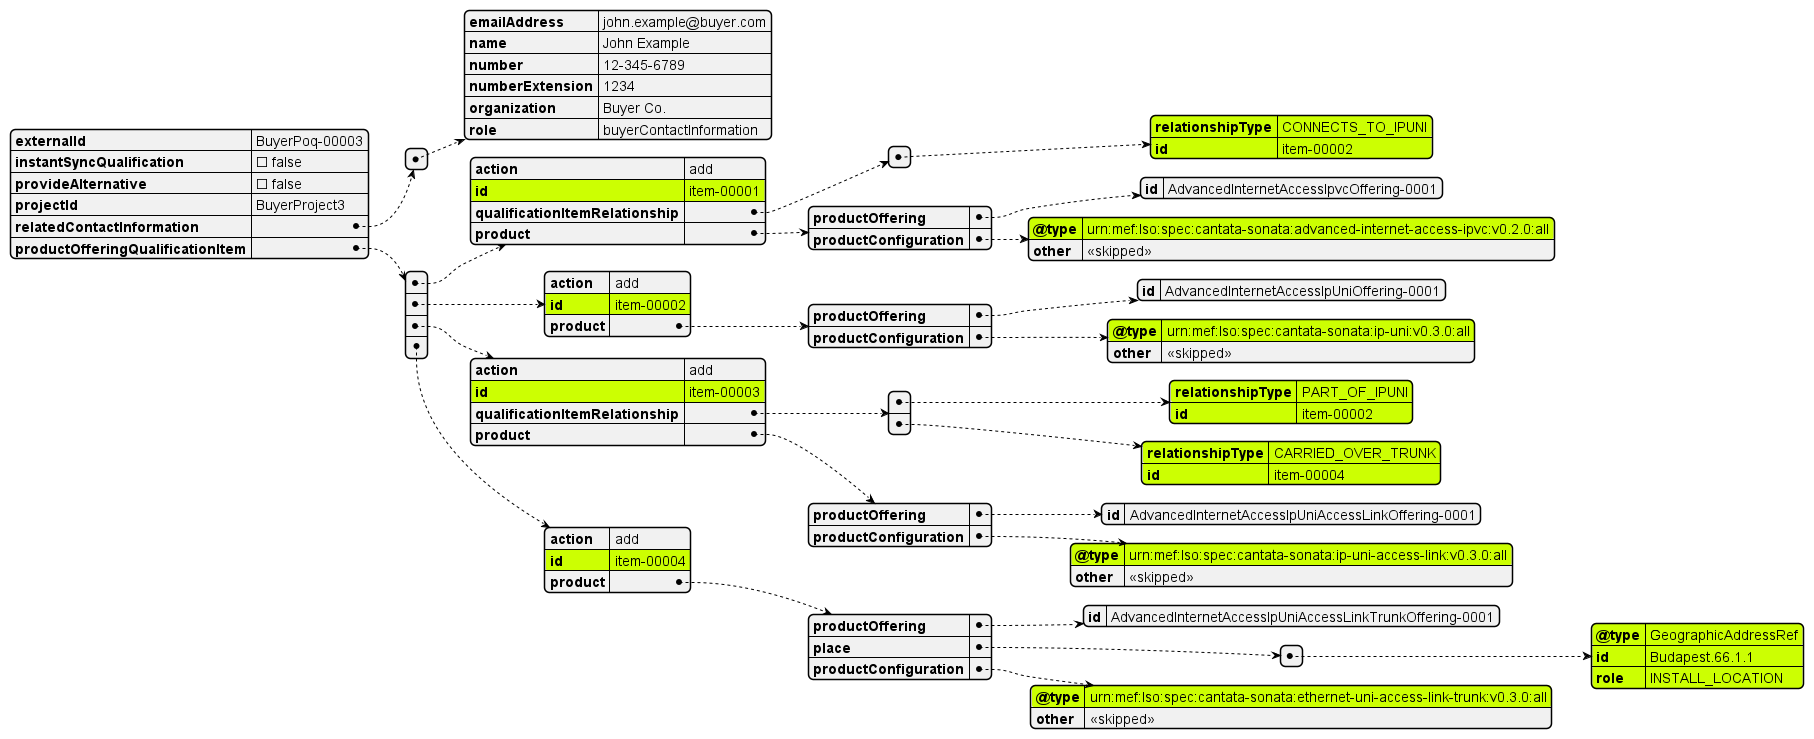

The diagram above was rendered by PlantUML. Its source (embedded in the PNG):
@startjson


#highlight "productOfferingQualificationItem" / "0" / "id" 
#highlight "productOfferingQualificationItem" / "0" / "product" / "productConfiguration" / "@type"
#highlight "productOfferingQualificationItem" / "0" / "qualificationItemRelationship" / "0" / "id"
#highlight "productOfferingQualificationItem" / "0" / "qualificationItemRelationship" / "0" / "relationshipType"

#highlight "productOfferingQualificationItem" / "1" / "id" 
#highlight "productOfferingQualificationItem" / "1" / "product" / "productConfiguration" / "@type"

#highlight "productOfferingQualificationItem" / "2" / "id" 
#highlight "productOfferingQualificationItem" / "2" / "product" / "productConfiguration" / "@type"
#highlight "productOfferingQualificationItem" / "2" / "qualificationItemRelationship" / "0" / "id"
#highlight "productOfferingQualificationItem" / "2" / "qualificationItemRelationship" / "0" / "relationshipType"
#highlight "productOfferingQualificationItem" / "2" / "qualificationItemRelationship" / "1" / "id"
#highlight "productOfferingQualificationItem" / "2" / "qualificationItemRelationship" / "1" / "relationshipType"


#highlight "productOfferingQualificationItem" / "3" / "id"
#highlight "productOfferingQualificationItem" / "3" / "product" / "place" / "0" / "@type"
#highlight "productOfferingQualificationItem" / "3" / "product" / "place" / "0" / "id"
#highlight "productOfferingQualificationItem" / "3" / "product" / "place" / "0" / "role"
#highlight "productOfferingQualificationItem" / "3" / "product" / "productConfiguration" / "@type"

{
  "externalId": "BuyerPoq-00003",
  "instantSyncQualification": false,
  "provideAlternative": false,
  "projectId": "BuyerProject3",
  "relatedContactInformation": [
    {
      "emailAddress": "john.example@buyer.com",
      "name": "John Example",
      "number": "12-345-6789",
      "numberExtension": "1234",
      "organization": "Buyer Co.",
      "role": "buyerContactInformation"
    }
  ],
  "productOfferingQualificationItem": [
    {
      "action": "add",
      "id": "item-00001",
      "qualificationItemRelationship": [
        {
          "relationshipType": "CONNECTS_TO_IPUNI",
          "id": "item-00002"
        }
      ],
      "product": {
        "productOffering": {
          "id": "AdvancedInternetAccessIpvcOffering-0001"
        },
        "productConfiguration": {
          "@type": "urn:mef:lso:spec:cantata-sonata:advanced-internet-access-ipvc:v0.2.0:all",
          "other": "<<skipped>>"
        }
      }
    },
    {
      "action": "add",
      "id": "item-00002",
      "product": {
        "productOffering": {
          "id": "AdvancedInternetAccessIpUniOffering-0001"
        },
        "productConfiguration": {
          "@type": "urn:mef:lso:spec:cantata-sonata:ip-uni:v0.3.0:all",
          "other": "<<skipped>>"
        }
      }
    },
    {
      "action": "add",
      "id": "item-00003",
      "qualificationItemRelationship": [
        {
          "relationshipType": "PART_OF_IPUNI",
          "id": "item-00002"
        },
        {
          "relationshipType": "CARRIED_OVER_TRUNK",
          "id": "item-00004"
        }
      ],
      "product": {
        "productOffering": {
          "id": "AdvancedInternetAccessIpUniAccessLinkOffering-0001"
        },
        "productConfiguration": {
          "@type": "urn:mef:lso:spec:cantata-sonata:ip-uni-access-link:v0.3.0:all",
          "other": "<<skipped>>"
        }
      }
    },
    {
      "action": "add",
      "id": "item-00004",
      "product": {
        "productOffering": {
          "id": "AdvancedInternetAccessIpUniAccessLinkTrunkOffering-0001"
        },
        "place": [
          {
            "@type": "GeographicAddressRef",
            "id": "Budapest.66.1.1",
            "role": "INSTALL_LOCATION"
          }
        ],
        "productConfiguration": {
          "@type": "urn:mef:lso:spec:cantata-sonata:ethernet-uni-access-link-trunk:v0.3.0:all",
          "other": "<<skipped>>"
        }
      }
    }
  ]
}
@endjson